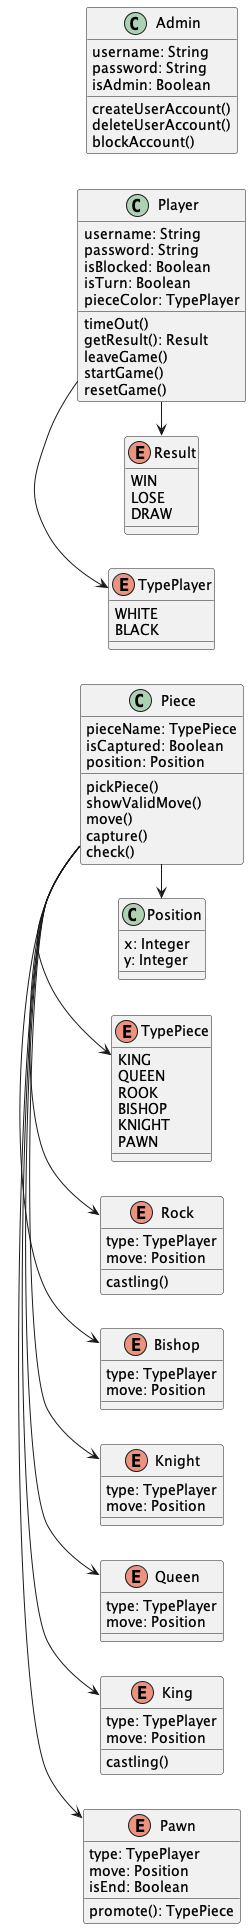

The diagram above was rendered by PlantUML. Its source (embedded in the PNG):
@startuml chess

left to right direction
enum TypePiece {
  KING
  QUEEN
  ROOK
  BISHOP
  KNIGHT
  PAWN
}

enum Pawn {
    type: TypePlayer
    move: Position
    isEnd: Boolean
    promote(): TypePiece
}

enum Rock {
    type: TypePlayer
    move: Position
    castling()
}

enum Bishop {
    type: TypePlayer
    move: Position
}

enum Knight {
    type: TypePlayer
    move: Position
}

enum Queen {
    type: TypePlayer
    move: Position
}

enum King {
    type: TypePlayer
    move: Position
    castling()
}

enum TypePlayer {
    WHITE
    BLACK
}

enum Result {
    WIN
    LOSE
    DRAW
}

class Position {
    x: Integer
    y: Integer
}

class Piece {
    pieceName: TypePiece
    isCaptured: Boolean
    position: Position
    pickPiece()
    showValidMove()
    move()
    capture()
    check()
}

class Player {
    username: String
    password: String
    isBlocked: Boolean
    isTurn: Boolean
    pieceColor: TypePlayer
    timeOut()
    getResult(): Result
    leaveGame()
    startGame()
    resetGame()
}

class Admin {
    username: String
    password: String
    isAdmin: Boolean
    createUserAccount()
    deleteUserAccount()
    blockAccount()
}

Piece -> Pawn
Piece -> King
Piece -> Queen
Piece -> Knight
Piece -> Bishop
Piece -> Rock
Piece -> TypePiece
Piece -> Position
Player -> TypePlayer
Player -> Result

@enduml